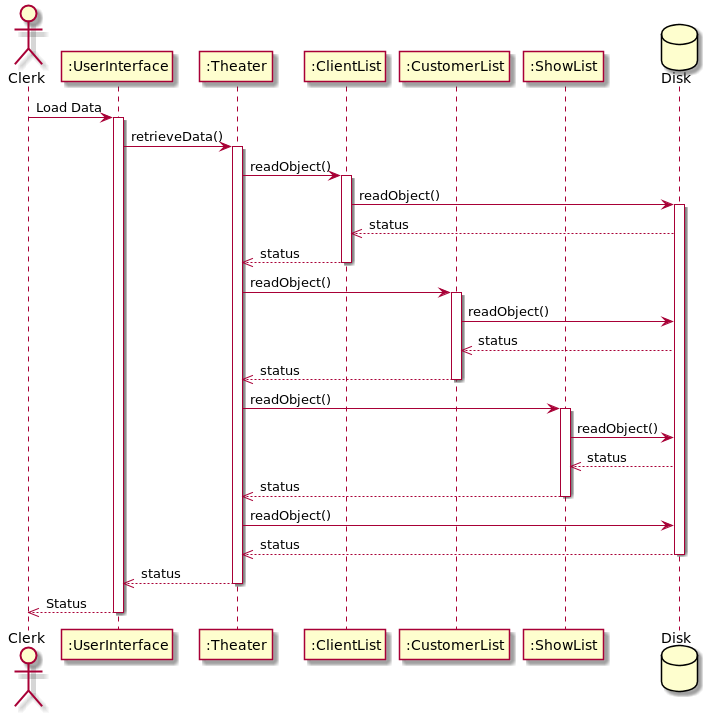

The diagram above was rendered by PlantUML. Its source (embedded in the PNG):
@startuml

actor Clerk
participant ":UserInterface"
participant ":Theater"
participant ":ClientList"
participant ":CustomerList"
participant ":ShowList"
database Disk

Clerk -> ":UserInterface" : Load Data
activate ":UserInterface"

":UserInterface" -> ":Theater" : retrieveData()
activate ":Theater"

":Theater" -> ":ClientList": readObject()
activate ":ClientList"
":ClientList" -> Disk: readObject()
activate Disk
Disk -->> ":ClientList": status
":ClientList" -->> ":Theater": status
deactivate ":ClientList"

":Theater" -> ":CustomerList": readObject()
activate ":CustomerList"
":CustomerList" -> Disk: readObject()
Disk -->> ":CustomerList": status
":CustomerList" -->> ":Theater": status
deactivate ":CustomerList"

":Theater" -> ":ShowList": readObject()
activate ":ShowList"
":ShowList" -> Disk: readObject()
Disk -->> ":ShowList": status
":ShowList" -->> ":Theater": status
deactivate ":ShowList"

":Theater" -> Disk: readObject()
Disk -->> ":Theater": status

deactivate Disk

":Theater" -->> ":UserInterface": status
deactivate ":Theater"

":UserInterface" -->> Clerk: Status
deactivate ":UserInterface"
deactivate Clerk

@enduml